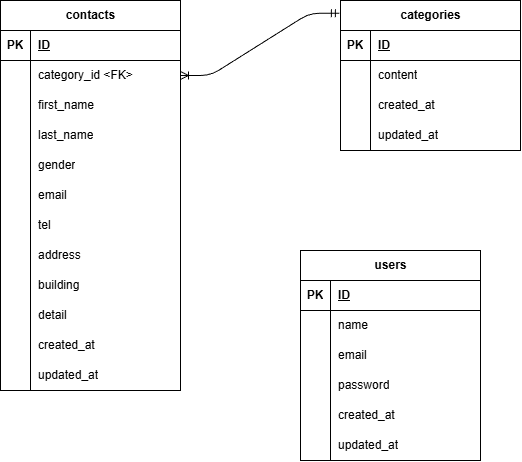

The diagram above was exported from draw.io. Its source (the exported page's mxGraphModel, read from the mxfile embedded in the PNG):
<mxGraphModel dx="1588" dy="1799" grid="1" gridSize="10" guides="1" tooltips="1" connect="1" arrows="1" fold="1" page="1" pageScale="1" pageWidth="827" pageHeight="1169" math="0" shadow="0">
  <root>
    <mxCell id="0" />
    <mxCell id="1" parent="0" />
    <mxCell id="2" value="contacts" style="shape=table;startSize=30;container=1;collapsible=1;childLayout=tableLayout;fixedRows=1;rowLines=0;fontStyle=1;align=center;resizeLast=1;html=1;" vertex="1" parent="1">
      <mxGeometry x="-230" y="-140" width="180" height="390" as="geometry" />
    </mxCell>
    <mxCell id="3" value="" style="shape=tableRow;horizontal=0;startSize=0;swimlaneHead=0;swimlaneBody=0;fillColor=none;collapsible=0;dropTarget=0;points=[[0,0.5],[1,0.5]];portConstraint=eastwest;top=0;left=0;right=0;bottom=1;" vertex="1" parent="2">
      <mxGeometry y="30" width="180" height="30" as="geometry" />
    </mxCell>
    <mxCell id="4" value="PK" style="shape=partialRectangle;connectable=0;fillColor=none;top=0;left=0;bottom=0;right=0;fontStyle=1;overflow=hidden;whiteSpace=wrap;html=1;" vertex="1" parent="3">
      <mxGeometry width="30" height="30" as="geometry">
        <mxRectangle width="30" height="30" as="alternateBounds" />
      </mxGeometry>
    </mxCell>
    <mxCell id="5" value="ID" style="shape=partialRectangle;connectable=0;fillColor=none;top=0;left=0;bottom=0;right=0;align=left;spacingLeft=6;fontStyle=5;overflow=hidden;whiteSpace=wrap;html=1;" vertex="1" parent="3">
      <mxGeometry x="30" width="150" height="30" as="geometry">
        <mxRectangle width="150" height="30" as="alternateBounds" />
      </mxGeometry>
    </mxCell>
    <mxCell id="6" value="" style="shape=tableRow;horizontal=0;startSize=0;swimlaneHead=0;swimlaneBody=0;fillColor=none;collapsible=0;dropTarget=0;points=[[0,0.5],[1,0.5]];portConstraint=eastwest;top=0;left=0;right=0;bottom=0;" vertex="1" parent="2">
      <mxGeometry y="60" width="180" height="30" as="geometry" />
    </mxCell>
    <mxCell id="7" value="" style="shape=partialRectangle;connectable=0;fillColor=none;top=0;left=0;bottom=0;right=0;editable=1;overflow=hidden;whiteSpace=wrap;html=1;" vertex="1" parent="6">
      <mxGeometry width="30" height="30" as="geometry">
        <mxRectangle width="30" height="30" as="alternateBounds" />
      </mxGeometry>
    </mxCell>
    <mxCell id="8" value="category_id &amp;lt;FK&amp;gt;" style="shape=partialRectangle;connectable=0;fillColor=none;top=0;left=0;bottom=0;right=0;align=left;spacingLeft=6;overflow=hidden;whiteSpace=wrap;html=1;" vertex="1" parent="6">
      <mxGeometry x="30" width="150" height="30" as="geometry">
        <mxRectangle width="150" height="30" as="alternateBounds" />
      </mxGeometry>
    </mxCell>
    <mxCell id="9" value="" style="shape=tableRow;horizontal=0;startSize=0;swimlaneHead=0;swimlaneBody=0;fillColor=none;collapsible=0;dropTarget=0;points=[[0,0.5],[1,0.5]];portConstraint=eastwest;top=0;left=0;right=0;bottom=0;" vertex="1" parent="2">
      <mxGeometry y="90" width="180" height="30" as="geometry" />
    </mxCell>
    <mxCell id="10" value="" style="shape=partialRectangle;connectable=0;fillColor=none;top=0;left=0;bottom=0;right=0;editable=1;overflow=hidden;whiteSpace=wrap;html=1;" vertex="1" parent="9">
      <mxGeometry width="30" height="30" as="geometry">
        <mxRectangle width="30" height="30" as="alternateBounds" />
      </mxGeometry>
    </mxCell>
    <mxCell id="11" value="first_name" style="shape=partialRectangle;connectable=0;fillColor=none;top=0;left=0;bottom=0;right=0;align=left;spacingLeft=6;overflow=hidden;whiteSpace=wrap;html=1;" vertex="1" parent="9">
      <mxGeometry x="30" width="150" height="30" as="geometry">
        <mxRectangle width="150" height="30" as="alternateBounds" />
      </mxGeometry>
    </mxCell>
    <mxCell id="12" value="" style="shape=tableRow;horizontal=0;startSize=0;swimlaneHead=0;swimlaneBody=0;fillColor=none;collapsible=0;dropTarget=0;points=[[0,0.5],[1,0.5]];portConstraint=eastwest;top=0;left=0;right=0;bottom=0;" vertex="1" parent="2">
      <mxGeometry y="120" width="180" height="30" as="geometry" />
    </mxCell>
    <mxCell id="13" value="" style="shape=partialRectangle;connectable=0;fillColor=none;top=0;left=0;bottom=0;right=0;editable=1;overflow=hidden;whiteSpace=wrap;html=1;" vertex="1" parent="12">
      <mxGeometry width="30" height="30" as="geometry">
        <mxRectangle width="30" height="30" as="alternateBounds" />
      </mxGeometry>
    </mxCell>
    <mxCell id="14" value="last_name" style="shape=partialRectangle;connectable=0;fillColor=none;top=0;left=0;bottom=0;right=0;align=left;spacingLeft=6;overflow=hidden;whiteSpace=wrap;html=1;" vertex="1" parent="12">
      <mxGeometry x="30" width="150" height="30" as="geometry">
        <mxRectangle width="150" height="30" as="alternateBounds" />
      </mxGeometry>
    </mxCell>
    <mxCell id="16" style="shape=tableRow;horizontal=0;startSize=0;swimlaneHead=0;swimlaneBody=0;fillColor=none;collapsible=0;dropTarget=0;points=[[0,0.5],[1,0.5]];portConstraint=eastwest;top=0;left=0;right=0;bottom=0;" vertex="1" parent="2">
      <mxGeometry y="150" width="180" height="30" as="geometry" />
    </mxCell>
    <mxCell id="17" style="shape=partialRectangle;connectable=0;fillColor=none;top=0;left=0;bottom=0;right=0;editable=1;overflow=hidden;whiteSpace=wrap;html=1;" vertex="1" parent="16">
      <mxGeometry width="30" height="30" as="geometry">
        <mxRectangle width="30" height="30" as="alternateBounds" />
      </mxGeometry>
    </mxCell>
    <mxCell id="18" value="gender" style="shape=partialRectangle;connectable=0;fillColor=none;top=0;left=0;bottom=0;right=0;align=left;spacingLeft=6;overflow=hidden;whiteSpace=wrap;html=1;" vertex="1" parent="16">
      <mxGeometry x="30" width="150" height="30" as="geometry">
        <mxRectangle width="150" height="30" as="alternateBounds" />
      </mxGeometry>
    </mxCell>
    <mxCell id="19" style="shape=tableRow;horizontal=0;startSize=0;swimlaneHead=0;swimlaneBody=0;fillColor=none;collapsible=0;dropTarget=0;points=[[0,0.5],[1,0.5]];portConstraint=eastwest;top=0;left=0;right=0;bottom=0;" vertex="1" parent="2">
      <mxGeometry y="180" width="180" height="30" as="geometry" />
    </mxCell>
    <mxCell id="20" style="shape=partialRectangle;connectable=0;fillColor=none;top=0;left=0;bottom=0;right=0;editable=1;overflow=hidden;whiteSpace=wrap;html=1;" vertex="1" parent="19">
      <mxGeometry width="30" height="30" as="geometry">
        <mxRectangle width="30" height="30" as="alternateBounds" />
      </mxGeometry>
    </mxCell>
    <mxCell id="21" value="email" style="shape=partialRectangle;connectable=0;fillColor=none;top=0;left=0;bottom=0;right=0;align=left;spacingLeft=6;overflow=hidden;whiteSpace=wrap;html=1;" vertex="1" parent="19">
      <mxGeometry x="30" width="150" height="30" as="geometry">
        <mxRectangle width="150" height="30" as="alternateBounds" />
      </mxGeometry>
    </mxCell>
    <mxCell id="22" style="shape=tableRow;horizontal=0;startSize=0;swimlaneHead=0;swimlaneBody=0;fillColor=none;collapsible=0;dropTarget=0;points=[[0,0.5],[1,0.5]];portConstraint=eastwest;top=0;left=0;right=0;bottom=0;" vertex="1" parent="2">
      <mxGeometry y="210" width="180" height="30" as="geometry" />
    </mxCell>
    <mxCell id="23" style="shape=partialRectangle;connectable=0;fillColor=none;top=0;left=0;bottom=0;right=0;editable=1;overflow=hidden;whiteSpace=wrap;html=1;" vertex="1" parent="22">
      <mxGeometry width="30" height="30" as="geometry">
        <mxRectangle width="30" height="30" as="alternateBounds" />
      </mxGeometry>
    </mxCell>
    <mxCell id="24" value="tel" style="shape=partialRectangle;connectable=0;fillColor=none;top=0;left=0;bottom=0;right=0;align=left;spacingLeft=6;overflow=hidden;whiteSpace=wrap;html=1;" vertex="1" parent="22">
      <mxGeometry x="30" width="150" height="30" as="geometry">
        <mxRectangle width="150" height="30" as="alternateBounds" />
      </mxGeometry>
    </mxCell>
    <mxCell id="25" style="shape=tableRow;horizontal=0;startSize=0;swimlaneHead=0;swimlaneBody=0;fillColor=none;collapsible=0;dropTarget=0;points=[[0,0.5],[1,0.5]];portConstraint=eastwest;top=0;left=0;right=0;bottom=0;" vertex="1" parent="2">
      <mxGeometry y="240" width="180" height="30" as="geometry" />
    </mxCell>
    <mxCell id="26" style="shape=partialRectangle;connectable=0;fillColor=none;top=0;left=0;bottom=0;right=0;editable=1;overflow=hidden;whiteSpace=wrap;html=1;" vertex="1" parent="25">
      <mxGeometry width="30" height="30" as="geometry">
        <mxRectangle width="30" height="30" as="alternateBounds" />
      </mxGeometry>
    </mxCell>
    <mxCell id="27" value="address" style="shape=partialRectangle;connectable=0;fillColor=none;top=0;left=0;bottom=0;right=0;align=left;spacingLeft=6;overflow=hidden;whiteSpace=wrap;html=1;" vertex="1" parent="25">
      <mxGeometry x="30" width="150" height="30" as="geometry">
        <mxRectangle width="150" height="30" as="alternateBounds" />
      </mxGeometry>
    </mxCell>
    <mxCell id="34" style="shape=tableRow;horizontal=0;startSize=0;swimlaneHead=0;swimlaneBody=0;fillColor=none;collapsible=0;dropTarget=0;points=[[0,0.5],[1,0.5]];portConstraint=eastwest;top=0;left=0;right=0;bottom=0;" vertex="1" parent="2">
      <mxGeometry y="270" width="180" height="30" as="geometry" />
    </mxCell>
    <mxCell id="35" style="shape=partialRectangle;connectable=0;fillColor=none;top=0;left=0;bottom=0;right=0;editable=1;overflow=hidden;whiteSpace=wrap;html=1;" vertex="1" parent="34">
      <mxGeometry width="30" height="30" as="geometry">
        <mxRectangle width="30" height="30" as="alternateBounds" />
      </mxGeometry>
    </mxCell>
    <mxCell id="36" value="building" style="shape=partialRectangle;connectable=0;fillColor=none;top=0;left=0;bottom=0;right=0;align=left;spacingLeft=6;overflow=hidden;whiteSpace=wrap;html=1;" vertex="1" parent="34">
      <mxGeometry x="30" width="150" height="30" as="geometry">
        <mxRectangle width="150" height="30" as="alternateBounds" />
      </mxGeometry>
    </mxCell>
    <mxCell id="31" style="shape=tableRow;horizontal=0;startSize=0;swimlaneHead=0;swimlaneBody=0;fillColor=none;collapsible=0;dropTarget=0;points=[[0,0.5],[1,0.5]];portConstraint=eastwest;top=0;left=0;right=0;bottom=0;" vertex="1" parent="2">
      <mxGeometry y="300" width="180" height="30" as="geometry" />
    </mxCell>
    <mxCell id="32" style="shape=partialRectangle;connectable=0;fillColor=none;top=0;left=0;bottom=0;right=0;editable=1;overflow=hidden;whiteSpace=wrap;html=1;" vertex="1" parent="31">
      <mxGeometry width="30" height="30" as="geometry">
        <mxRectangle width="30" height="30" as="alternateBounds" />
      </mxGeometry>
    </mxCell>
    <mxCell id="33" value="detail" style="shape=partialRectangle;connectable=0;fillColor=none;top=0;left=0;bottom=0;right=0;align=left;spacingLeft=6;overflow=hidden;whiteSpace=wrap;html=1;" vertex="1" parent="31">
      <mxGeometry x="30" width="150" height="30" as="geometry">
        <mxRectangle width="150" height="30" as="alternateBounds" />
      </mxGeometry>
    </mxCell>
    <mxCell id="28" style="shape=tableRow;horizontal=0;startSize=0;swimlaneHead=0;swimlaneBody=0;fillColor=none;collapsible=0;dropTarget=0;points=[[0,0.5],[1,0.5]];portConstraint=eastwest;top=0;left=0;right=0;bottom=0;" vertex="1" parent="2">
      <mxGeometry y="330" width="180" height="30" as="geometry" />
    </mxCell>
    <mxCell id="29" style="shape=partialRectangle;connectable=0;fillColor=none;top=0;left=0;bottom=0;right=0;editable=1;overflow=hidden;whiteSpace=wrap;html=1;" vertex="1" parent="28">
      <mxGeometry width="30" height="30" as="geometry">
        <mxRectangle width="30" height="30" as="alternateBounds" />
      </mxGeometry>
    </mxCell>
    <mxCell id="30" value="created_at" style="shape=partialRectangle;connectable=0;fillColor=none;top=0;left=0;bottom=0;right=0;align=left;spacingLeft=6;overflow=hidden;whiteSpace=wrap;html=1;" vertex="1" parent="28">
      <mxGeometry x="30" width="150" height="30" as="geometry">
        <mxRectangle width="150" height="30" as="alternateBounds" />
      </mxGeometry>
    </mxCell>
    <mxCell id="37" style="shape=tableRow;horizontal=0;startSize=0;swimlaneHead=0;swimlaneBody=0;fillColor=none;collapsible=0;dropTarget=0;points=[[0,0.5],[1,0.5]];portConstraint=eastwest;top=0;left=0;right=0;bottom=0;" vertex="1" parent="2">
      <mxGeometry y="360" width="180" height="30" as="geometry" />
    </mxCell>
    <mxCell id="38" style="shape=partialRectangle;connectable=0;fillColor=none;top=0;left=0;bottom=0;right=0;editable=1;overflow=hidden;whiteSpace=wrap;html=1;" vertex="1" parent="37">
      <mxGeometry width="30" height="30" as="geometry">
        <mxRectangle width="30" height="30" as="alternateBounds" />
      </mxGeometry>
    </mxCell>
    <mxCell id="39" value="updated_at" style="shape=partialRectangle;connectable=0;fillColor=none;top=0;left=0;bottom=0;right=0;align=left;spacingLeft=6;overflow=hidden;whiteSpace=wrap;html=1;" vertex="1" parent="37">
      <mxGeometry x="30" width="150" height="30" as="geometry">
        <mxRectangle width="150" height="30" as="alternateBounds" />
      </mxGeometry>
    </mxCell>
    <mxCell id="40" value="categories" style="shape=table;startSize=30;container=1;collapsible=1;childLayout=tableLayout;fixedRows=1;rowLines=0;fontStyle=1;align=center;resizeLast=1;html=1;" vertex="1" parent="1">
      <mxGeometry x="110" y="-140" width="180" height="150" as="geometry" />
    </mxCell>
    <mxCell id="41" value="" style="shape=tableRow;horizontal=0;startSize=0;swimlaneHead=0;swimlaneBody=0;fillColor=none;collapsible=0;dropTarget=0;points=[[0,0.5],[1,0.5]];portConstraint=eastwest;top=0;left=0;right=0;bottom=1;" vertex="1" parent="40">
      <mxGeometry y="30" width="180" height="30" as="geometry" />
    </mxCell>
    <mxCell id="42" value="PK" style="shape=partialRectangle;connectable=0;fillColor=none;top=0;left=0;bottom=0;right=0;fontStyle=1;overflow=hidden;whiteSpace=wrap;html=1;" vertex="1" parent="41">
      <mxGeometry width="30" height="30" as="geometry">
        <mxRectangle width="30" height="30" as="alternateBounds" />
      </mxGeometry>
    </mxCell>
    <mxCell id="43" value="ID" style="shape=partialRectangle;connectable=0;fillColor=none;top=0;left=0;bottom=0;right=0;align=left;spacingLeft=6;fontStyle=5;overflow=hidden;whiteSpace=wrap;html=1;" vertex="1" parent="41">
      <mxGeometry x="30" width="150" height="30" as="geometry">
        <mxRectangle width="150" height="30" as="alternateBounds" />
      </mxGeometry>
    </mxCell>
    <mxCell id="44" value="" style="shape=tableRow;horizontal=0;startSize=0;swimlaneHead=0;swimlaneBody=0;fillColor=none;collapsible=0;dropTarget=0;points=[[0,0.5],[1,0.5]];portConstraint=eastwest;top=0;left=0;right=0;bottom=0;" vertex="1" parent="40">
      <mxGeometry y="60" width="180" height="30" as="geometry" />
    </mxCell>
    <mxCell id="45" value="" style="shape=partialRectangle;connectable=0;fillColor=none;top=0;left=0;bottom=0;right=0;editable=1;overflow=hidden;whiteSpace=wrap;html=1;" vertex="1" parent="44">
      <mxGeometry width="30" height="30" as="geometry">
        <mxRectangle width="30" height="30" as="alternateBounds" />
      </mxGeometry>
    </mxCell>
    <mxCell id="46" value="content" style="shape=partialRectangle;connectable=0;fillColor=none;top=0;left=0;bottom=0;right=0;align=left;spacingLeft=6;overflow=hidden;whiteSpace=wrap;html=1;" vertex="1" parent="44">
      <mxGeometry x="30" width="150" height="30" as="geometry">
        <mxRectangle width="150" height="30" as="alternateBounds" />
      </mxGeometry>
    </mxCell>
    <mxCell id="47" value="" style="shape=tableRow;horizontal=0;startSize=0;swimlaneHead=0;swimlaneBody=0;fillColor=none;collapsible=0;dropTarget=0;points=[[0,0.5],[1,0.5]];portConstraint=eastwest;top=0;left=0;right=0;bottom=0;" vertex="1" parent="40">
      <mxGeometry y="90" width="180" height="30" as="geometry" />
    </mxCell>
    <mxCell id="48" value="" style="shape=partialRectangle;connectable=0;fillColor=none;top=0;left=0;bottom=0;right=0;editable=1;overflow=hidden;whiteSpace=wrap;html=1;" vertex="1" parent="47">
      <mxGeometry width="30" height="30" as="geometry">
        <mxRectangle width="30" height="30" as="alternateBounds" />
      </mxGeometry>
    </mxCell>
    <mxCell id="49" value="created_at" style="shape=partialRectangle;connectable=0;fillColor=none;top=0;left=0;bottom=0;right=0;align=left;spacingLeft=6;overflow=hidden;whiteSpace=wrap;html=1;" vertex="1" parent="47">
      <mxGeometry x="30" width="150" height="30" as="geometry">
        <mxRectangle width="150" height="30" as="alternateBounds" />
      </mxGeometry>
    </mxCell>
    <mxCell id="50" value="" style="shape=tableRow;horizontal=0;startSize=0;swimlaneHead=0;swimlaneBody=0;fillColor=none;collapsible=0;dropTarget=0;points=[[0,0.5],[1,0.5]];portConstraint=eastwest;top=0;left=0;right=0;bottom=0;" vertex="1" parent="40">
      <mxGeometry y="120" width="180" height="30" as="geometry" />
    </mxCell>
    <mxCell id="51" value="" style="shape=partialRectangle;connectable=0;fillColor=none;top=0;left=0;bottom=0;right=0;editable=1;overflow=hidden;whiteSpace=wrap;html=1;" vertex="1" parent="50">
      <mxGeometry width="30" height="30" as="geometry">
        <mxRectangle width="30" height="30" as="alternateBounds" />
      </mxGeometry>
    </mxCell>
    <mxCell id="52" value="updated_at" style="shape=partialRectangle;connectable=0;fillColor=none;top=0;left=0;bottom=0;right=0;align=left;spacingLeft=6;overflow=hidden;whiteSpace=wrap;html=1;" vertex="1" parent="50">
      <mxGeometry x="30" width="150" height="30" as="geometry">
        <mxRectangle width="150" height="30" as="alternateBounds" />
      </mxGeometry>
    </mxCell>
    <mxCell id="53" value="users" style="shape=table;startSize=30;container=1;collapsible=1;childLayout=tableLayout;fixedRows=1;rowLines=0;fontStyle=1;align=center;resizeLast=1;html=1;" vertex="1" parent="1">
      <mxGeometry x="70" y="110" width="180" height="210" as="geometry" />
    </mxCell>
    <mxCell id="54" value="" style="shape=tableRow;horizontal=0;startSize=0;swimlaneHead=0;swimlaneBody=0;fillColor=none;collapsible=0;dropTarget=0;points=[[0,0.5],[1,0.5]];portConstraint=eastwest;top=0;left=0;right=0;bottom=1;" vertex="1" parent="53">
      <mxGeometry y="30" width="180" height="30" as="geometry" />
    </mxCell>
    <mxCell id="55" value="PK" style="shape=partialRectangle;connectable=0;fillColor=none;top=0;left=0;bottom=0;right=0;fontStyle=1;overflow=hidden;whiteSpace=wrap;html=1;" vertex="1" parent="54">
      <mxGeometry width="30" height="30" as="geometry">
        <mxRectangle width="30" height="30" as="alternateBounds" />
      </mxGeometry>
    </mxCell>
    <mxCell id="56" value="ID" style="shape=partialRectangle;connectable=0;fillColor=none;top=0;left=0;bottom=0;right=0;align=left;spacingLeft=6;fontStyle=5;overflow=hidden;whiteSpace=wrap;html=1;" vertex="1" parent="54">
      <mxGeometry x="30" width="150" height="30" as="geometry">
        <mxRectangle width="150" height="30" as="alternateBounds" />
      </mxGeometry>
    </mxCell>
    <mxCell id="57" value="" style="shape=tableRow;horizontal=0;startSize=0;swimlaneHead=0;swimlaneBody=0;fillColor=none;collapsible=0;dropTarget=0;points=[[0,0.5],[1,0.5]];portConstraint=eastwest;top=0;left=0;right=0;bottom=0;" vertex="1" parent="53">
      <mxGeometry y="60" width="180" height="30" as="geometry" />
    </mxCell>
    <mxCell id="58" value="" style="shape=partialRectangle;connectable=0;fillColor=none;top=0;left=0;bottom=0;right=0;editable=1;overflow=hidden;whiteSpace=wrap;html=1;" vertex="1" parent="57">
      <mxGeometry width="30" height="30" as="geometry">
        <mxRectangle width="30" height="30" as="alternateBounds" />
      </mxGeometry>
    </mxCell>
    <mxCell id="59" value="name" style="shape=partialRectangle;connectable=0;fillColor=none;top=0;left=0;bottom=0;right=0;align=left;spacingLeft=6;overflow=hidden;whiteSpace=wrap;html=1;" vertex="1" parent="57">
      <mxGeometry x="30" width="150" height="30" as="geometry">
        <mxRectangle width="150" height="30" as="alternateBounds" />
      </mxGeometry>
    </mxCell>
    <mxCell id="60" value="" style="shape=tableRow;horizontal=0;startSize=0;swimlaneHead=0;swimlaneBody=0;fillColor=none;collapsible=0;dropTarget=0;points=[[0,0.5],[1,0.5]];portConstraint=eastwest;top=0;left=0;right=0;bottom=0;" vertex="1" parent="53">
      <mxGeometry y="90" width="180" height="30" as="geometry" />
    </mxCell>
    <mxCell id="61" value="" style="shape=partialRectangle;connectable=0;fillColor=none;top=0;left=0;bottom=0;right=0;editable=1;overflow=hidden;whiteSpace=wrap;html=1;" vertex="1" parent="60">
      <mxGeometry width="30" height="30" as="geometry">
        <mxRectangle width="30" height="30" as="alternateBounds" />
      </mxGeometry>
    </mxCell>
    <mxCell id="62" value="email" style="shape=partialRectangle;connectable=0;fillColor=none;top=0;left=0;bottom=0;right=0;align=left;spacingLeft=6;overflow=hidden;whiteSpace=wrap;html=1;" vertex="1" parent="60">
      <mxGeometry x="30" width="150" height="30" as="geometry">
        <mxRectangle width="150" height="30" as="alternateBounds" />
      </mxGeometry>
    </mxCell>
    <mxCell id="63" value="" style="shape=tableRow;horizontal=0;startSize=0;swimlaneHead=0;swimlaneBody=0;fillColor=none;collapsible=0;dropTarget=0;points=[[0,0.5],[1,0.5]];portConstraint=eastwest;top=0;left=0;right=0;bottom=0;" vertex="1" parent="53">
      <mxGeometry y="120" width="180" height="30" as="geometry" />
    </mxCell>
    <mxCell id="64" value="" style="shape=partialRectangle;connectable=0;fillColor=none;top=0;left=0;bottom=0;right=0;editable=1;overflow=hidden;whiteSpace=wrap;html=1;" vertex="1" parent="63">
      <mxGeometry width="30" height="30" as="geometry">
        <mxRectangle width="30" height="30" as="alternateBounds" />
      </mxGeometry>
    </mxCell>
    <mxCell id="65" value="password" style="shape=partialRectangle;connectable=0;fillColor=none;top=0;left=0;bottom=0;right=0;align=left;spacingLeft=6;overflow=hidden;whiteSpace=wrap;html=1;" vertex="1" parent="63">
      <mxGeometry x="30" width="150" height="30" as="geometry">
        <mxRectangle width="150" height="30" as="alternateBounds" />
      </mxGeometry>
    </mxCell>
    <mxCell id="69" style="shape=tableRow;horizontal=0;startSize=0;swimlaneHead=0;swimlaneBody=0;fillColor=none;collapsible=0;dropTarget=0;points=[[0,0.5],[1,0.5]];portConstraint=eastwest;top=0;left=0;right=0;bottom=0;" vertex="1" parent="53">
      <mxGeometry y="150" width="180" height="30" as="geometry" />
    </mxCell>
    <mxCell id="70" style="shape=partialRectangle;connectable=0;fillColor=none;top=0;left=0;bottom=0;right=0;editable=1;overflow=hidden;whiteSpace=wrap;html=1;" vertex="1" parent="69">
      <mxGeometry width="30" height="30" as="geometry">
        <mxRectangle width="30" height="30" as="alternateBounds" />
      </mxGeometry>
    </mxCell>
    <mxCell id="71" value="created_at" style="shape=partialRectangle;connectable=0;fillColor=none;top=0;left=0;bottom=0;right=0;align=left;spacingLeft=6;overflow=hidden;whiteSpace=wrap;html=1;" vertex="1" parent="69">
      <mxGeometry x="30" width="150" height="30" as="geometry">
        <mxRectangle width="150" height="30" as="alternateBounds" />
      </mxGeometry>
    </mxCell>
    <mxCell id="66" style="shape=tableRow;horizontal=0;startSize=0;swimlaneHead=0;swimlaneBody=0;fillColor=none;collapsible=0;dropTarget=0;points=[[0,0.5],[1,0.5]];portConstraint=eastwest;top=0;left=0;right=0;bottom=0;" vertex="1" parent="53">
      <mxGeometry y="180" width="180" height="30" as="geometry" />
    </mxCell>
    <mxCell id="67" style="shape=partialRectangle;connectable=0;fillColor=none;top=0;left=0;bottom=0;right=0;editable=1;overflow=hidden;whiteSpace=wrap;html=1;" vertex="1" parent="66">
      <mxGeometry width="30" height="30" as="geometry">
        <mxRectangle width="30" height="30" as="alternateBounds" />
      </mxGeometry>
    </mxCell>
    <mxCell id="68" value="updated_at" style="shape=partialRectangle;connectable=0;fillColor=none;top=0;left=0;bottom=0;right=0;align=left;spacingLeft=6;overflow=hidden;whiteSpace=wrap;html=1;" vertex="1" parent="66">
      <mxGeometry x="30" width="150" height="30" as="geometry">
        <mxRectangle width="150" height="30" as="alternateBounds" />
      </mxGeometry>
    </mxCell>
    <mxCell id="73" value="" style="edgeStyle=entityRelationEdgeStyle;fontSize=12;html=1;endArrow=ERoneToMany;startArrow=ERmandOne;exitX=-0.006;exitY=0.085;exitDx=0;exitDy=0;exitPerimeter=0;entryX=1;entryY=0.5;entryDx=0;entryDy=0;" edge="1" parent="1" source="40" target="6">
      <mxGeometry width="100" height="100" relative="1" as="geometry">
        <mxPoint x="-30" y="-40" as="sourcePoint" />
        <mxPoint x="30" y="80" as="targetPoint" />
        <Array as="points">
          <mxPoint x="20" y="-80" />
          <mxPoint x="70" y="-90" />
          <mxPoint x="10" y="50" />
        </Array>
      </mxGeometry>
    </mxCell>
  </root>
</mxGraphModel>